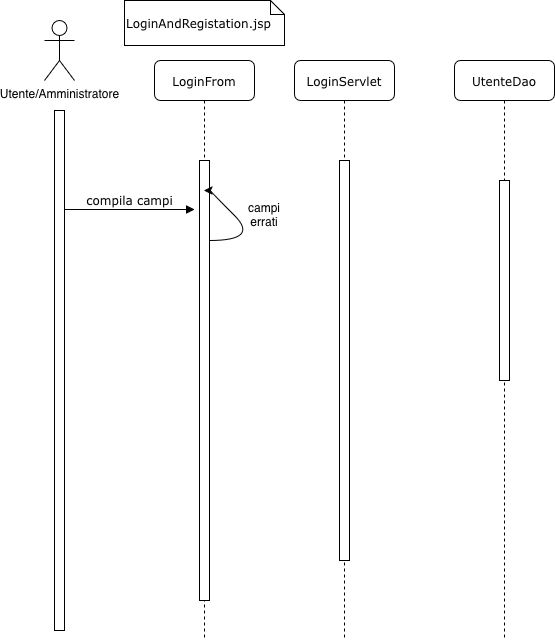

The diagram above was exported from draw.io. Its source (the exported page's mxGraphModel, read from the mxfile embedded in the PNG):
<mxGraphModel dx="2798" dy="953" grid="1" gridSize="10" guides="1" tooltips="1" connect="1" arrows="1" fold="1" page="1" pageScale="1" pageWidth="1100" pageHeight="850" background="none" math="0" shadow="0">
  <root>
    <mxCell id="0" />
    <mxCell id="1" parent="0" />
    <mxCell id="7baba1c4bc27f4b0-2" parent="1" style="shape=umlLifeline;perimeter=lifelinePerimeter;whiteSpace=wrap;html=1;container=1;collapsible=0;recursiveResize=0;outlineConnect=0;rounded=1;shadow=0;comic=0;labelBackgroundColor=none;strokeWidth=1;fontFamily=Verdana;fontSize=12;align=center;" value="LoginServlet" vertex="1">
      <mxGeometry height="580" width="100" x="240" y="80" as="geometry" />
    </mxCell>
    <mxCell id="7baba1c4bc27f4b0-10" parent="7baba1c4bc27f4b0-2" style="html=1;points=[];perimeter=orthogonalPerimeter;rounded=0;shadow=0;comic=0;labelBackgroundColor=none;strokeWidth=1;fontFamily=Verdana;fontSize=12;align=center;" value="" vertex="1">
      <mxGeometry height="400" width="10" x="45" y="100" as="geometry" />
    </mxCell>
    <mxCell id="7baba1c4bc27f4b0-3" parent="1" style="shape=umlLifeline;perimeter=lifelinePerimeter;whiteSpace=wrap;html=1;container=1;collapsible=0;recursiveResize=0;outlineConnect=0;rounded=1;shadow=0;comic=0;labelBackgroundColor=none;strokeWidth=1;fontFamily=Verdana;fontSize=12;align=center;" value="UtenteDao" vertex="1">
      <mxGeometry height="580" width="100" x="400" y="80" as="geometry" />
    </mxCell>
    <mxCell id="7baba1c4bc27f4b0-13" parent="7baba1c4bc27f4b0-3" style="html=1;points=[];perimeter=orthogonalPerimeter;rounded=0;shadow=0;comic=0;labelBackgroundColor=none;strokeWidth=1;fontFamily=Verdana;fontSize=12;align=center;" value="" vertex="1">
      <mxGeometry height="200" width="10" x="45" y="120" as="geometry" />
    </mxCell>
    <mxCell id="7baba1c4bc27f4b0-8" parent="1" style="shape=umlLifeline;perimeter=lifelinePerimeter;whiteSpace=wrap;html=1;container=1;collapsible=0;recursiveResize=0;outlineConnect=0;rounded=1;shadow=0;comic=0;labelBackgroundColor=none;strokeWidth=1;fontFamily=Verdana;fontSize=12;align=center;" value="LoginFrom" vertex="1">
      <mxGeometry height="580" width="100" x="100" y="80" as="geometry" />
    </mxCell>
    <mxCell id="7baba1c4bc27f4b0-9" parent="7baba1c4bc27f4b0-8" style="html=1;points=[];perimeter=orthogonalPerimeter;rounded=0;shadow=0;comic=0;labelBackgroundColor=none;strokeWidth=1;fontFamily=Verdana;fontSize=12;align=center;" value="" vertex="1">
      <mxGeometry height="440" width="10" x="45" y="100" as="geometry" />
    </mxCell>
    <mxCell id="py3HmR-Cq1MNERZeqEu9-17" edge="1" parent="7baba1c4bc27f4b0-8" style="curved=1;endArrow=classic;html=1;rounded=0;" target="7baba1c4bc27f4b0-8" value="">
      <mxGeometry height="50" relative="1" width="50" as="geometry">
        <Array as="points">
          <mxPoint x="105" y="180" />
          <mxPoint x="55" y="130" />
        </Array>
        <mxPoint x="55" y="180" as="sourcePoint" />
        <mxPoint x="105" y="130" as="targetPoint" />
      </mxGeometry>
    </mxCell>
    <mxCell id="py3HmR-Cq1MNERZeqEu9-1" parent="1" style="shape=umlActor;verticalLabelPosition=bottom;verticalAlign=top;html=1;outlineConnect=0;" value="Utente/Amministratore" vertex="1">
      <mxGeometry height="60" width="30" x="-10" y="40" as="geometry" />
    </mxCell>
    <mxCell id="py3HmR-Cq1MNERZeqEu9-4" parent="1" style="html=1;points=[];perimeter=orthogonalPerimeter;rounded=0;shadow=0;comic=0;labelBackgroundColor=none;strokeWidth=1;fontFamily=Verdana;fontSize=12;align=center;" value="" vertex="1">
      <mxGeometry height="520" width="10" y="130" as="geometry" />
    </mxCell>
    <mxCell id="py3HmR-Cq1MNERZeqEu9-5" edge="1" parent="1" style="html=1;verticalAlign=bottom;endArrow=block;entryX=0;entryY=0;labelBackgroundColor=none;fontFamily=Verdana;fontSize=12;edgeStyle=elbowEdgeStyle;elbow=vertical;" value="compila campi">
      <mxGeometry relative="1" as="geometry">
        <mxPoint x="10" y="229" as="sourcePoint" />
        <mxPoint x="140" y="229" as="targetPoint" />
      </mxGeometry>
    </mxCell>
    <mxCell id="py3HmR-Cq1MNERZeqEu9-8" parent="1" style="shape=note;whiteSpace=wrap;html=1;size=14;verticalAlign=top;align=left;spacingTop=-6;rounded=0;shadow=0;comic=0;labelBackgroundColor=none;strokeWidth=1;fontFamily=Verdana;fontSize=12" value="&lt;div&gt;&lt;br&gt;&lt;/div&gt;&lt;div&gt;LoginAndRegistation.jsp&lt;/div&gt;" vertex="1">
      <mxGeometry height="45" width="160" x="70" y="20" as="geometry" />
    </mxCell>
    <mxCell id="py3HmR-Cq1MNERZeqEu9-18" parent="1" style="text;html=1;whiteSpace=wrap;strokeColor=none;fillColor=none;align=center;verticalAlign=middle;rounded=0;" value="campi errati" vertex="1">
      <mxGeometry height="30" width="60" x="180" y="220" as="geometry" />
    </mxCell>
  </root>
</mxGraphModel>